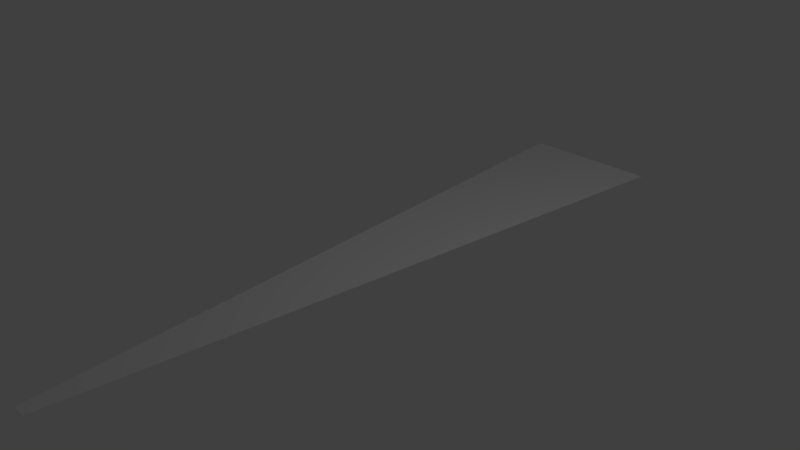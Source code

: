 # Source: BowlChunk.blend  (saved by Blender 2.73.0; exported with 4.5.12 LTS)
import bpy
from mathutils import Matrix  # noqa: F401  (used for matrix-valued properties, if any)

bpy.ops.wm.read_factory_settings(use_empty=True)
scene = bpy.context.scene
scene.name = 'Scene'

# ---- collections
col_collection_1 = bpy.data.collections.new('Collection 1'); scene.collection.children.link(col_collection_1)

# ---- world
world_world = bpy.data.worlds.new('World'); scene.world = world_world
world_world.color = (0.05088, 0.05088, 0.05088)
world_world.use_sun_shadow = False
world_world.sun_shadow_jitter_overblur = 0.0
world_world.cycles.sampling_method = 'MANUAL'
world_world.cycles.sample_map_resolution = 256

# ---- cameras
cam_camera = bpy.data.cameras.new('Camera')
cam_camera.clip_end = 100.0
cam_camera.lens = 35.0
cam_camera.sensor_width = 32.0
cam_camera.sensor_height = 18.0
cam_camera.ortho_scale = 7.314
cam_camera.dof.focus_distance = 0.0
cam_camera.dof.aperture_fstop = 128.0

# ---- lights
light_lamp = bpy.data.lights.new('Lamp', 'POINT')
light_lamp.transmission_factor = 0.0
light_lamp.cutoff_distance = 30.0
light_lamp.energy = 100.0
light_lamp.shadow_buffer_clip_start = 1.001
light_lamp.shadow_soft_size = 0.1
light_lamp.shadow_maximum_resolution = 0.006
light_lamp.use_absolute_resolution = True
light_lamp.cycles.use_multiple_importance_sampling = False

# ---- meshes
me_cylinder_001 = bpy.data.meshes.new('Cylinder.001')
me_cylinder_001.from_pydata([(-0.1339, -4.588, -0.01155), (1.016, 4.581, 0.009989), (0.06209, -4.589, -0.0119), (-0.9442, 4.596, 0.01346), (-0.134, -4.588, -0.02155), (1.016, 4.581, -1.031e-05), (0.06207, -4.589, -0.0219), (-0.9442, 4.596, 0.003456)], [], [(3, 0, 2, 1), (5, 6, 4, 7), (2, 0, 4, 6), (1, 2, 6, 5), (0, 3, 7, 4), (3, 1, 5, 7)])
me_cylinder_001.use_remesh_preserve_volume = False
me_cylinder_001.use_remesh_preserve_attributes = False
me_cylinder_001.use_mirror_vertex_groups = False
me_cylinder_001.update()

# ---- objects
ob_lamp = bpy.data.objects.new('Lamp', light_lamp)
ob_camera = bpy.data.objects.new('Camera', cam_camera)
ob_chunk = bpy.data.objects.new('Chunk', me_cylinder_001)

# ---- transforms, parenting, visibility, modifiers, constraints
ob_lamp.location = (4.076, 1.005, 5.904)
ob_lamp.rotation_euler = (0.6503, 0.05522, 1.866)
ob_lamp.lock_rotations_4d = False
ob_lamp.empty_display_type = 'ARROWS'
ob_lamp.color = (0.0, 0.0, 0.0, 0.0)
ob_lamp.lineart.crease_threshold = 0.0
ob_camera.location = (7.481, -6.508, 5.344)
ob_camera.rotation_euler = (1.109, 0.01082, 0.8149)
ob_camera.lock_rotations_4d = False
ob_camera.empty_display_type = 'ARROWS'
ob_camera.color = (0.0, 0.0, 0.0, 0.0)
ob_camera.display_type = 'WIRE'
ob_camera.lineart.crease_threshold = 0.0
ob_chunk.location = (0.0, 0.0, 0.0)
ob_chunk.lineart.crease_threshold = 0.0

# ---- collection membership
col_collection_1.objects.link(ob_lamp)
col_collection_1.objects.link(ob_camera)
col_collection_1.objects.link(ob_chunk)

# ---- scene / render settings (as saved in the file)
scene.camera = ob_camera
scene.frame_start = 1; scene.frame_end = 250; scene.frame_set(1)
scene.render.engine = 'BLENDER_EEVEE_NEXT'
scene.render.resolution_percentage = 50
scene.render.dither_intensity = 0.0
scene.cycles.use_denoising = False
scene.cycles.samples = 10
scene.cycles.sampling_pattern = 'TABULATED_SOBOL'
scene.cycles.light_sampling_threshold = 0.0
scene.cycles.use_adaptive_sampling = False
scene.cycles.use_light_tree = False
scene.cycles.blur_glossy = 0.0
scene.cycles.pixel_filter_type = 'GAUSSIAN'
scene.cycles.sample_clamp_indirect = 0.0
scene.view_settings.view_transform = 'Standard'
bpy.context.view_layer.update()
